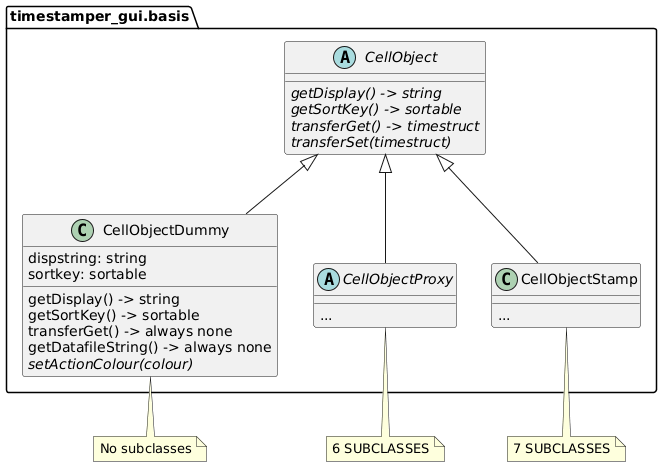

The diagram above was rendered by PlantUML. Its source (embedded in the PNG):
@startuml classes-3-cellobj
!pragma useIntermediatePackages false

abstract timestamper_gui.basis.CellObject {
  {abstract} getDisplay() -> string
  {abstract} getSortKey() -> sortable
  {abstract} transferGet() -> timestruct
  {abstract} transferSet(timestruct)
}

class timestamper_gui.basis.CellObjectDummy {
  dispstring: string
  sortkey: sortable

  getDisplay() -> string
  getSortKey() -> sortable
  transferGet() -> always none
  getDatafileString() -> always none
  {abstract} setActionColour(colour)
}

note "No subclasses" as N1
timestamper_gui.basis.CellObjectDummy .. N1

abstract timestamper_gui.basis.CellObjectProxy {
  {method} ...
}
note "6 SUBCLASSES" as N2
timestamper_gui.basis.CellObjectProxy .. N2

class timestamper_gui.basis.CellObjectStamp {
  {method} ...
}
note "7 SUBCLASSES" as N3
timestamper_gui.basis.CellObjectStamp .. N3

timestamper_gui.basis.CellObject <|-- timestamper_gui.basis.CellObjectDummy
timestamper_gui.basis.CellObject <|-- timestamper_gui.basis.CellObjectProxy
timestamper_gui.basis.CellObject <|-- timestamper_gui.basis.CellObjectStamp

@enduml